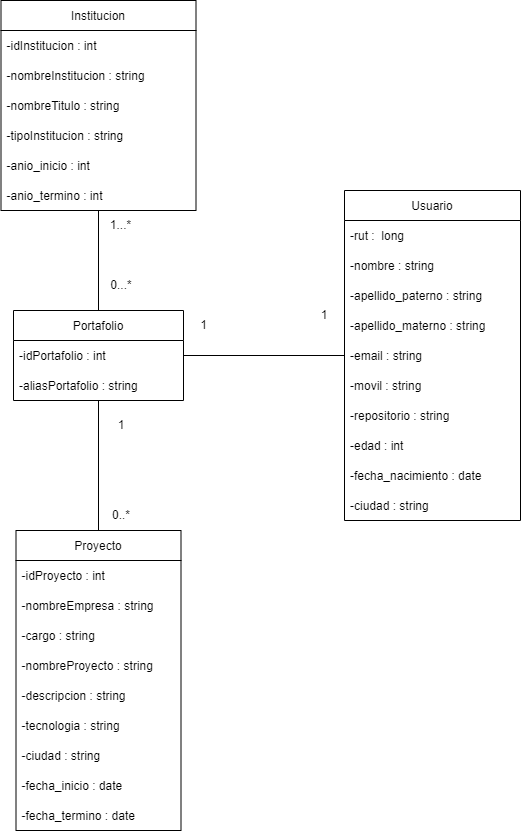

The diagram above was exported from draw.io. Its source (the exported page's mxGraphModel, read from the mxfile embedded in the PNG):
<mxGraphModel dx="802" dy="1934" grid="1" gridSize="10" guides="1" tooltips="1" connect="1" arrows="1" fold="1" page="1" pageScale="1" pageWidth="827" pageHeight="1169" math="0" shadow="0">
  <root>
    <mxCell id="WIyWlLk6GJQsqaUBKTNV-0" />
    <mxCell id="WIyWlLk6GJQsqaUBKTNV-1" parent="WIyWlLk6GJQsqaUBKTNV-0" />
    <mxCell id="0bk2UC0o1fm2YVGAOkn7-0" value="Portafolio" style="swimlane;fontStyle=0;childLayout=stackLayout;horizontal=1;startSize=30;horizontalStack=0;resizeParent=1;resizeParentMax=0;resizeLast=0;collapsible=1;marginBottom=0;" parent="WIyWlLk6GJQsqaUBKTNV-1" vertex="1">
      <mxGeometry x="205" y="240" width="170" height="90" as="geometry" />
    </mxCell>
    <mxCell id="0bk2UC0o1fm2YVGAOkn7-1" value="-idPortafolio : int" style="text;strokeColor=none;fillColor=none;align=left;verticalAlign=middle;spacingLeft=4;spacingRight=4;overflow=hidden;points=[[0,0.5],[1,0.5]];portConstraint=eastwest;rotatable=0;" parent="0bk2UC0o1fm2YVGAOkn7-0" vertex="1">
      <mxGeometry y="30" width="170" height="30" as="geometry" />
    </mxCell>
    <mxCell id="NBtVlXEY2niKo04bZ-UH-8" value="-aliasPortafolio : string" style="text;strokeColor=none;fillColor=none;align=left;verticalAlign=middle;spacingLeft=4;spacingRight=4;overflow=hidden;points=[[0,0.5],[1,0.5]];portConstraint=eastwest;rotatable=0;" parent="0bk2UC0o1fm2YVGAOkn7-0" vertex="1">
      <mxGeometry y="60" width="170" height="30" as="geometry" />
    </mxCell>
    <mxCell id="0bk2UC0o1fm2YVGAOkn7-4" value="Usuario" style="swimlane;fontStyle=0;childLayout=stackLayout;horizontal=1;startSize=30;horizontalStack=0;resizeParent=1;resizeParentMax=0;resizeLast=0;collapsible=1;marginBottom=0;" parent="WIyWlLk6GJQsqaUBKTNV-1" vertex="1">
      <mxGeometry x="536" y="120" width="176" height="330" as="geometry" />
    </mxCell>
    <mxCell id="0bk2UC0o1fm2YVGAOkn7-5" value="-rut :  long" style="text;strokeColor=none;fillColor=none;align=left;verticalAlign=middle;spacingLeft=4;spacingRight=4;overflow=hidden;points=[[0,0.5],[1,0.5]];portConstraint=eastwest;rotatable=0;" parent="0bk2UC0o1fm2YVGAOkn7-4" vertex="1">
      <mxGeometry y="30" width="176" height="30" as="geometry" />
    </mxCell>
    <mxCell id="0bk2UC0o1fm2YVGAOkn7-6" value="-nombre : string" style="text;strokeColor=none;fillColor=none;align=left;verticalAlign=middle;spacingLeft=4;spacingRight=4;overflow=hidden;points=[[0,0.5],[1,0.5]];portConstraint=eastwest;rotatable=0;" parent="0bk2UC0o1fm2YVGAOkn7-4" vertex="1">
      <mxGeometry y="60" width="176" height="30" as="geometry" />
    </mxCell>
    <mxCell id="NBtVlXEY2niKo04bZ-UH-4" value="-apellido_paterno : string" style="text;strokeColor=none;fillColor=none;align=left;verticalAlign=middle;spacingLeft=4;spacingRight=4;overflow=hidden;points=[[0,0.5],[1,0.5]];portConstraint=eastwest;rotatable=0;" parent="0bk2UC0o1fm2YVGAOkn7-4" vertex="1">
      <mxGeometry y="90" width="176" height="30" as="geometry" />
    </mxCell>
    <mxCell id="NBtVlXEY2niKo04bZ-UH-3" value="-apellido_materno : string" style="text;strokeColor=none;fillColor=none;align=left;verticalAlign=middle;spacingLeft=4;spacingRight=4;overflow=hidden;points=[[0,0.5],[1,0.5]];portConstraint=eastwest;rotatable=0;" parent="0bk2UC0o1fm2YVGAOkn7-4" vertex="1">
      <mxGeometry y="120" width="176" height="30" as="geometry" />
    </mxCell>
    <mxCell id="0bk2UC0o1fm2YVGAOkn7-7" value="-email : string" style="text;strokeColor=none;fillColor=none;align=left;verticalAlign=middle;spacingLeft=4;spacingRight=4;overflow=hidden;points=[[0,0.5],[1,0.5]];portConstraint=eastwest;rotatable=0;" parent="0bk2UC0o1fm2YVGAOkn7-4" vertex="1">
      <mxGeometry y="150" width="176" height="30" as="geometry" />
    </mxCell>
    <mxCell id="0bk2UC0o1fm2YVGAOkn7-10" value="-movil : string" style="text;strokeColor=none;fillColor=none;align=left;verticalAlign=middle;spacingLeft=4;spacingRight=4;overflow=hidden;points=[[0,0.5],[1,0.5]];portConstraint=eastwest;rotatable=0;" parent="0bk2UC0o1fm2YVGAOkn7-4" vertex="1">
      <mxGeometry y="180" width="176" height="30" as="geometry" />
    </mxCell>
    <mxCell id="0bk2UC0o1fm2YVGAOkn7-11" value="-repositorio : string" style="text;strokeColor=none;fillColor=none;align=left;verticalAlign=middle;spacingLeft=4;spacingRight=4;overflow=hidden;points=[[0,0.5],[1,0.5]];portConstraint=eastwest;rotatable=0;" parent="0bk2UC0o1fm2YVGAOkn7-4" vertex="1">
      <mxGeometry y="210" width="176" height="30" as="geometry" />
    </mxCell>
    <mxCell id="0bk2UC0o1fm2YVGAOkn7-13" value="-edad : int" style="text;strokeColor=none;fillColor=none;align=left;verticalAlign=middle;spacingLeft=4;spacingRight=4;overflow=hidden;points=[[0,0.5],[1,0.5]];portConstraint=eastwest;rotatable=0;" parent="0bk2UC0o1fm2YVGAOkn7-4" vertex="1">
      <mxGeometry y="240" width="176" height="30" as="geometry" />
    </mxCell>
    <mxCell id="NBtVlXEY2niKo04bZ-UH-1" value="-fecha_nacimiento : date" style="text;strokeColor=none;fillColor=none;align=left;verticalAlign=middle;spacingLeft=4;spacingRight=4;overflow=hidden;points=[[0,0.5],[1,0.5]];portConstraint=eastwest;rotatable=0;" parent="0bk2UC0o1fm2YVGAOkn7-4" vertex="1">
      <mxGeometry y="270" width="176" height="30" as="geometry" />
    </mxCell>
    <mxCell id="0bk2UC0o1fm2YVGAOkn7-12" value="-ciudad : string" style="text;strokeColor=none;fillColor=none;align=left;verticalAlign=middle;spacingLeft=4;spacingRight=4;overflow=hidden;points=[[0,0.5],[1,0.5]];portConstraint=eastwest;rotatable=0;" parent="0bk2UC0o1fm2YVGAOkn7-4" vertex="1">
      <mxGeometry y="300" width="176" height="30" as="geometry" />
    </mxCell>
    <mxCell id="0bk2UC0o1fm2YVGAOkn7-14" value="Proyecto" style="swimlane;fontStyle=0;childLayout=stackLayout;horizontal=1;startSize=30;horizontalStack=0;resizeParent=1;resizeParentMax=0;resizeLast=0;collapsible=1;marginBottom=0;" parent="WIyWlLk6GJQsqaUBKTNV-1" vertex="1">
      <mxGeometry x="207.5" y="460" width="165" height="300" as="geometry" />
    </mxCell>
    <mxCell id="0bk2UC0o1fm2YVGAOkn7-15" value="-idProyecto : int" style="text;strokeColor=none;fillColor=none;align=left;verticalAlign=middle;spacingLeft=4;spacingRight=4;overflow=hidden;points=[[0,0.5],[1,0.5]];portConstraint=eastwest;rotatable=0;" parent="0bk2UC0o1fm2YVGAOkn7-14" vertex="1">
      <mxGeometry y="30" width="165" height="30" as="geometry" />
    </mxCell>
    <mxCell id="0bk2UC0o1fm2YVGAOkn7-16" value="-nombreEmpresa : string" style="text;strokeColor=none;fillColor=none;align=left;verticalAlign=middle;spacingLeft=4;spacingRight=4;overflow=hidden;points=[[0,0.5],[1,0.5]];portConstraint=eastwest;rotatable=0;" parent="0bk2UC0o1fm2YVGAOkn7-14" vertex="1">
      <mxGeometry y="60" width="165" height="30" as="geometry" />
    </mxCell>
    <mxCell id="0bk2UC0o1fm2YVGAOkn7-38" value="-cargo : string" style="text;strokeColor=none;fillColor=none;align=left;verticalAlign=middle;spacingLeft=4;spacingRight=4;overflow=hidden;points=[[0,0.5],[1,0.5]];portConstraint=eastwest;rotatable=0;" parent="0bk2UC0o1fm2YVGAOkn7-14" vertex="1">
      <mxGeometry y="90" width="165" height="30" as="geometry" />
    </mxCell>
    <mxCell id="0bk2UC0o1fm2YVGAOkn7-20" value="-nombreProyecto : string" style="text;strokeColor=none;fillColor=none;align=left;verticalAlign=middle;spacingLeft=4;spacingRight=4;overflow=hidden;points=[[0,0.5],[1,0.5]];portConstraint=eastwest;rotatable=0;" parent="0bk2UC0o1fm2YVGAOkn7-14" vertex="1">
      <mxGeometry y="120" width="165" height="30" as="geometry" />
    </mxCell>
    <mxCell id="0bk2UC0o1fm2YVGAOkn7-21" value="-descripcion : string" style="text;strokeColor=none;fillColor=none;align=left;verticalAlign=middle;spacingLeft=4;spacingRight=4;overflow=hidden;points=[[0,0.5],[1,0.5]];portConstraint=eastwest;rotatable=0;" parent="0bk2UC0o1fm2YVGAOkn7-14" vertex="1">
      <mxGeometry y="150" width="165" height="30" as="geometry" />
    </mxCell>
    <mxCell id="NBtVlXEY2niKo04bZ-UH-5" value="-tecnologia : string" style="text;strokeColor=none;fillColor=none;align=left;verticalAlign=middle;spacingLeft=4;spacingRight=4;overflow=hidden;points=[[0,0.5],[1,0.5]];portConstraint=eastwest;rotatable=0;" parent="0bk2UC0o1fm2YVGAOkn7-14" vertex="1">
      <mxGeometry y="180" width="165" height="30" as="geometry" />
    </mxCell>
    <mxCell id="0bk2UC0o1fm2YVGAOkn7-17" value="-ciudad : string" style="text;strokeColor=none;fillColor=none;align=left;verticalAlign=middle;spacingLeft=4;spacingRight=4;overflow=hidden;points=[[0,0.5],[1,0.5]];portConstraint=eastwest;rotatable=0;" parent="0bk2UC0o1fm2YVGAOkn7-14" vertex="1">
      <mxGeometry y="210" width="165" height="30" as="geometry" />
    </mxCell>
    <mxCell id="0bk2UC0o1fm2YVGAOkn7-42" value="-fecha_inicio : date" style="text;strokeColor=none;fillColor=none;align=left;verticalAlign=middle;spacingLeft=4;spacingRight=4;overflow=hidden;points=[[0,0.5],[1,0.5]];portConstraint=eastwest;rotatable=0;" parent="0bk2UC0o1fm2YVGAOkn7-14" vertex="1">
      <mxGeometry y="240" width="165" height="30" as="geometry" />
    </mxCell>
    <mxCell id="0bk2UC0o1fm2YVGAOkn7-43" value="-fecha_termino : date" style="text;strokeColor=none;fillColor=none;align=left;verticalAlign=middle;spacingLeft=4;spacingRight=4;overflow=hidden;points=[[0,0.5],[1,0.5]];portConstraint=eastwest;rotatable=0;" parent="0bk2UC0o1fm2YVGAOkn7-14" vertex="1">
      <mxGeometry y="270" width="165" height="30" as="geometry" />
    </mxCell>
    <mxCell id="0bk2UC0o1fm2YVGAOkn7-29" value="" style="endArrow=none;html=1;rounded=0;" parent="WIyWlLk6GJQsqaUBKTNV-1" source="0bk2UC0o1fm2YVGAOkn7-14" target="0bk2UC0o1fm2YVGAOkn7-0" edge="1">
      <mxGeometry width="50" height="50" relative="1" as="geometry">
        <mxPoint x="150" y="440" as="sourcePoint" />
        <mxPoint x="200" y="390" as="targetPoint" />
      </mxGeometry>
    </mxCell>
    <mxCell id="0bk2UC0o1fm2YVGAOkn7-31" value="" style="endArrow=none;html=1;rounded=0;" parent="WIyWlLk6GJQsqaUBKTNV-1" source="0bk2UC0o1fm2YVGAOkn7-0" target="0bk2UC0o1fm2YVGAOkn7-4" edge="1">
      <mxGeometry width="50" height="50" relative="1" as="geometry">
        <mxPoint x="230" y="190" as="sourcePoint" />
        <mxPoint x="280" y="140" as="targetPoint" />
      </mxGeometry>
    </mxCell>
    <mxCell id="0bk2UC0o1fm2YVGAOkn7-44" value="Institucion" style="swimlane;fontStyle=0;childLayout=stackLayout;horizontal=1;startSize=30;horizontalStack=0;resizeParent=1;resizeParentMax=0;resizeLast=0;collapsible=1;marginBottom=0;" parent="WIyWlLk6GJQsqaUBKTNV-1" vertex="1">
      <mxGeometry x="192.5" y="-70" width="195" height="210" as="geometry" />
    </mxCell>
    <mxCell id="0bk2UC0o1fm2YVGAOkn7-45" value="-idInstitucion : int" style="text;strokeColor=none;fillColor=none;align=left;verticalAlign=middle;spacingLeft=4;spacingRight=4;overflow=hidden;points=[[0,0.5],[1,0.5]];portConstraint=eastwest;rotatable=0;" parent="0bk2UC0o1fm2YVGAOkn7-44" vertex="1">
      <mxGeometry y="30" width="195" height="30" as="geometry" />
    </mxCell>
    <mxCell id="0bk2UC0o1fm2YVGAOkn7-49" value="-nombreInstitucion : string" style="text;strokeColor=none;fillColor=none;align=left;verticalAlign=middle;spacingLeft=4;spacingRight=4;overflow=hidden;points=[[0,0.5],[1,0.5]];portConstraint=eastwest;rotatable=0;" parent="0bk2UC0o1fm2YVGAOkn7-44" vertex="1">
      <mxGeometry y="60" width="195" height="30" as="geometry" />
    </mxCell>
    <mxCell id="0bk2UC0o1fm2YVGAOkn7-52" value="-nombreTitulo : string" style="text;strokeColor=none;fillColor=none;align=left;verticalAlign=middle;spacingLeft=4;spacingRight=4;overflow=hidden;points=[[0,0.5],[1,0.5]];portConstraint=eastwest;rotatable=0;" parent="0bk2UC0o1fm2YVGAOkn7-44" vertex="1">
      <mxGeometry y="90" width="195" height="30" as="geometry" />
    </mxCell>
    <mxCell id="g6U3JAN66rX0VzIVUOBD-3" value="-tipoInstitucion : string" style="text;strokeColor=none;fillColor=none;align=left;verticalAlign=middle;spacingLeft=4;spacingRight=4;overflow=hidden;points=[[0,0.5],[1,0.5]];portConstraint=eastwest;rotatable=0;" parent="0bk2UC0o1fm2YVGAOkn7-44" vertex="1">
      <mxGeometry y="120" width="195" height="30" as="geometry" />
    </mxCell>
    <mxCell id="0bk2UC0o1fm2YVGAOkn7-55" value="-anio_inicio : int" style="text;strokeColor=none;fillColor=none;align=left;verticalAlign=middle;spacingLeft=4;spacingRight=4;overflow=hidden;points=[[0,0.5],[1,0.5]];portConstraint=eastwest;rotatable=0;" parent="0bk2UC0o1fm2YVGAOkn7-44" vertex="1">
      <mxGeometry y="150" width="195" height="30" as="geometry" />
    </mxCell>
    <mxCell id="0bk2UC0o1fm2YVGAOkn7-54" value="-anio_termino : int" style="text;strokeColor=none;fillColor=none;align=left;verticalAlign=middle;spacingLeft=4;spacingRight=4;overflow=hidden;points=[[0,0.5],[1,0.5]];portConstraint=eastwest;rotatable=0;" parent="0bk2UC0o1fm2YVGAOkn7-44" vertex="1">
      <mxGeometry y="180" width="195" height="30" as="geometry" />
    </mxCell>
    <mxCell id="0bk2UC0o1fm2YVGAOkn7-48" value="" style="endArrow=none;html=1;rounded=0;" parent="WIyWlLk6GJQsqaUBKTNV-1" source="0bk2UC0o1fm2YVGAOkn7-0" target="0bk2UC0o1fm2YVGAOkn7-44" edge="1">
      <mxGeometry width="50" height="50" relative="1" as="geometry">
        <mxPoint x="160" y="190" as="sourcePoint" />
        <mxPoint x="210" y="140" as="targetPoint" />
      </mxGeometry>
    </mxCell>
    <mxCell id="0bk2UC0o1fm2YVGAOkn7-65" value="1" style="text;html=1;strokeColor=none;fillColor=none;align=center;verticalAlign=middle;whiteSpace=wrap;rounded=0;" parent="WIyWlLk6GJQsqaUBKTNV-1" vertex="1">
      <mxGeometry x="496" y="230" width="40" height="30" as="geometry" />
    </mxCell>
    <mxCell id="0bk2UC0o1fm2YVGAOkn7-66" value="1" style="text;html=1;strokeColor=none;fillColor=none;align=center;verticalAlign=middle;whiteSpace=wrap;rounded=0;" parent="WIyWlLk6GJQsqaUBKTNV-1" vertex="1">
      <mxGeometry x="282.5" y="340" width="60" height="30" as="geometry" />
    </mxCell>
    <mxCell id="0bk2UC0o1fm2YVGAOkn7-67" value="0..*" style="text;html=1;strokeColor=none;fillColor=none;align=center;verticalAlign=middle;whiteSpace=wrap;rounded=0;" parent="WIyWlLk6GJQsqaUBKTNV-1" vertex="1">
      <mxGeometry x="282.5" y="430" width="60" height="30" as="geometry" />
    </mxCell>
    <mxCell id="0bk2UC0o1fm2YVGAOkn7-74" value="0...*" style="text;html=1;strokeColor=none;fillColor=none;align=center;verticalAlign=middle;whiteSpace=wrap;rounded=0;" parent="WIyWlLk6GJQsqaUBKTNV-1" vertex="1">
      <mxGeometry x="292.5" y="200" width="40" height="30" as="geometry" />
    </mxCell>
    <mxCell id="0bk2UC0o1fm2YVGAOkn7-75" value="1...*" style="text;html=1;strokeColor=none;fillColor=none;align=center;verticalAlign=middle;whiteSpace=wrap;rounded=0;" parent="WIyWlLk6GJQsqaUBKTNV-1" vertex="1">
      <mxGeometry x="290" y="140" width="45" height="30" as="geometry" />
    </mxCell>
    <mxCell id="0bk2UC0o1fm2YVGAOkn7-85" value="1" style="text;html=1;strokeColor=none;fillColor=none;align=center;verticalAlign=middle;whiteSpace=wrap;rounded=0;" parent="WIyWlLk6GJQsqaUBKTNV-1" vertex="1">
      <mxGeometry x="372.5" y="240" width="45" height="30" as="geometry" />
    </mxCell>
  </root>
</mxGraphModel>